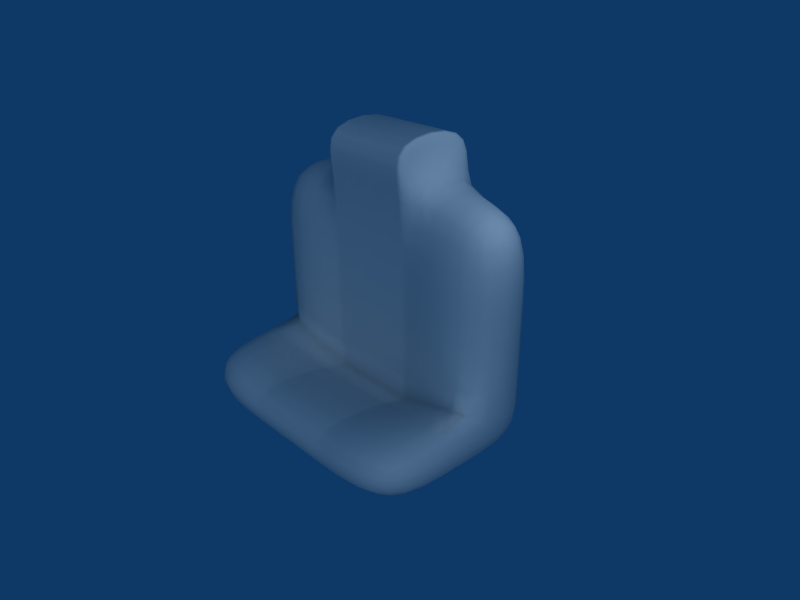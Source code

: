 # Source: seat.blend  (saved by Blender 2.43.0; exported with 4.5.12 LTS)
import bpy
from mathutils import Matrix  # noqa: F401  (used for matrix-valued properties, if any)

bpy.ops.wm.read_factory_settings(use_empty=True)
scene = bpy.context.scene
scene.name = 'Scene'

# ---- collections
col_collection_1 = bpy.data.collections.new('Collection 1'); scene.collection.children.link(col_collection_1)

# ---- materials (node trees are filled in below, after node groups)
mat_material = bpy.data.materials.new('Material')
mat_material.alpha_threshold = 0.0
mat_material.diffuse_color = (0.7412, 0.7412, 0.7412, 1.0)
mat_material.roughness = 0.5
mat_material.line_color = (0.0, 0.0, 0.0, 1.0)

# ---- material node trees

# ---- world
world_world = bpy.data.worlds.new('World'); scene.world = world_world
world_world.color = (0.05656, 0.2208, 0.4)
world_world.use_sun_shadow = False
world_world.sun_shadow_jitter_overblur = 0.0
world_world.cycles.sampling_method = 'MANUAL'
world_world.cycles.sample_map_resolution = 256

# ---- cameras
cam_camera = bpy.data.cameras.new('Camera')
cam_camera.passepartout_alpha = 0.2
cam_camera.clip_end = 100.0
cam_camera.lens = 35.0
cam_camera.ortho_scale = 7.314
cam_camera.show_passepartout = False
cam_camera.show_safe_areas = True
cam_camera.dof.focus_distance = 0.0
cam_camera.dof.aperture_fstop = 128.0

# ---- lights
light_lamp = bpy.data.lights.new('Lamp', 'SUN')
light_lamp.transmission_factor = 0.0
light_lamp.angle = 1.571
light_lamp.energy = 1.0
light_lamp.shadow_buffer_clip_start = 0.5
light_lamp.shadow_soft_size = 1.0
light_lamp.shadow_cascade_max_distance = 1000.0
light_lamp.cycles.use_multiple_importance_sampling = False
light_spot = bpy.data.lights.new('Spot', 'POINT')
light_spot.transmission_factor = 0.0
light_spot.cutoff_distance = 30.0
light_spot.energy = 100.0
light_spot.shadow_buffer_clip_start = 1.001
light_spot.shadow_soft_size = 1.0
light_spot.shadow_maximum_resolution = 0.006
light_spot.use_absolute_resolution = True
light_spot.cycles.use_multiple_importance_sampling = False

# ---- meshes
me_cube = bpy.data.meshes.new('Cube')
me_cube.from_pydata([(-1.0, 1.05, -1.0), (-1.0, -0.95, -1.05), (-3.0, -0.95, -1.05), (-3.0, 1.05, -1.0), (-1.0, 1.05, 0.0), (-1.0, -0.65, -0.25), (-3.0, -0.95, 0.45), (-3.0, 1.05, 0.0), (-3.0, -0.95, 2.0), (-3.0, 1.05, 2.0), (-1.0, -0.65, 2.0), (-1.0, 1.05, 2.0), (-1.0, 1.05, 4.0), (-1.0, -0.65, 4.0), (-3.0, 1.05, 4.0), (-3.0, -0.95, 4.0), (-1.0, -3.0, 0.25), (-3.0, -3.0, 0.45), (-3.0, -3.0, -1.05), (-1.0, -3.0, -1.05), (1.0, -3.0, -1.05), (1.0, -0.95, -1.05), (1.0, -3.0, 0.25), (1.0, -0.65, -0.25), (1.0, -0.65, 2.0), (1.0, -0.65, 4.0), (1.0, 1.05, 4.0), (1.0, 1.05, 2.0), (1.0, 1.05, 3.725e-07), (1.0, 1.05, -1.0), (3.0, -0.95, -1.05), (3.0, 1.05, -1.0), (3.0, 1.05, 7.898e-07), (3.0, -0.95, 0.45), (3.0, -0.95, 2.0), (3.0, 1.05, 2.0), (3.0, 1.05, 4.0), (3.0, -0.95, 4.0), (3.0, -3.0, 0.45), (3.0, -3.0, -1.05), (-1.0, 1.05, 5.0), (1.0, 1.05, 5.0), (1.0, -0.95, 5.0), (-1.0, -0.95, 5.0), (-0.9, -0.95, -1.05), (-0.9, -3.0, -1.05), (-0.9, -3.0, 0.25), (-0.9, -0.65, -0.25), (-0.9, -0.65, 2.0), (-0.9, -0.65, 4.0), (-0.9, 1.05, 4.0), (-0.9, 1.05, 2.0), (-0.9, 1.05, 1.863e-08), (-0.9, 1.05, -1.0), (-0.9, 1.05, 5.0), (-0.9, -0.95, 5.0), (-0.7995, -0.95, -1.05), (-0.7995, -3.0, -1.05), (-0.7995, -3.0, 0.25), (-0.7995, -0.65, -0.25), (-0.7995, -0.65, 2.0), (-0.7995, -0.65, 4.0), (-0.7995, 1.05, 4.0), (-0.7995, 1.05, 2.0), (-0.7995, 1.05, 5.225e-08), (-0.7995, 1.05, -1.0), (-0.7995, 1.05, 5.0), (-0.7995, -0.95, 5.0), (0.9, -0.95, -1.05), (0.9, -3.0, -1.05), (0.9, -3.0, 0.25), (0.9, -0.65, -0.25), (0.9, -0.65, 2.0), (0.9, -0.65, 4.0), (0.9, 1.05, 4.0), (0.9, 1.05, 2.0), (0.9, 1.05, 3.725e-07), (0.9, 1.05, -1.0), (0.9, 1.05, 5.0), (0.9, -0.95, 5.0), (0.8, -0.95, -1.05), (0.8, -3.0, -1.05), (0.8, -3.0, 0.25), (0.8, -0.65, -0.25), (0.8, -0.65, 2.0), (0.8, -0.65, 4.0), (0.8, 1.05, 4.0), (0.8, 1.05, 2.0), (0.8, 1.05, 3.725e-07), (0.8, 1.05, -1.0), (0.8, 1.05, 5.0), (0.8, -0.95, 5.0)], [], [(0, 1, 2, 3), (2, 6, 7, 3), (4, 0, 3, 7), (7, 6, 8, 9), (6, 5, 10, 8), (4, 7, 9, 11), (11, 9, 14, 12), (8, 10, 13, 15), (9, 8, 15, 14), (12, 14, 15, 13), (5, 6, 17, 16), (6, 2, 18, 17), (2, 1, 19, 18), (19, 16, 17, 18), (21, 29, 31, 30), (29, 28, 32, 31), (24, 23, 33, 34), (28, 27, 35, 32), (27, 26, 36, 35), (26, 25, 37, 36), (25, 24, 34, 37), (23, 22, 38, 33), (22, 20, 39, 38), (20, 21, 30, 39), (31, 32, 33, 30), (33, 32, 35, 34), (34, 35, 36, 37), (30, 33, 38, 39), (25, 26, 41, 42), (12, 13, 43, 40), (1, 44, 45, 19), (19, 45, 46, 16), (16, 46, 47, 5), (10, 48, 49, 13), (12, 50, 51, 11), (11, 51, 52, 4), (5, 47, 48, 10), (53, 0, 4, 52), (0, 53, 44, 1), (50, 12, 40, 54), (13, 49, 55, 43), (43, 55, 54, 40), (44, 56, 57, 45), (45, 57, 58, 46), (46, 58, 59, 47), (48, 60, 61, 49), (50, 62, 63, 51), (51, 63, 64, 52), (47, 59, 60, 48), (52, 64, 65, 53), (53, 65, 56, 44), (62, 50, 54, 66), (49, 61, 67, 55), (55, 67, 66, 54), (68, 21, 20, 69), (69, 20, 22, 70), (70, 22, 23, 71), (72, 24, 25, 73), (74, 26, 27, 75), (75, 27, 28, 76), (71, 23, 24, 72), (76, 28, 29, 77), (77, 29, 21, 68), (26, 74, 78, 41), (73, 25, 42, 79), (79, 42, 41, 78), (56, 80, 81, 57), (80, 68, 69, 81), (57, 81, 82, 58), (81, 69, 70, 82), (58, 82, 83, 59), (82, 70, 71, 83), (60, 84, 85, 61), (84, 72, 73, 85), (62, 86, 87, 63), (86, 74, 75, 87), (63, 87, 88, 64), (87, 75, 76, 88), (59, 83, 84, 60), (83, 71, 72, 84), (64, 88, 89, 65), (88, 76, 77, 89), (65, 89, 80, 56), (89, 77, 68, 80), (74, 86, 90, 78), (86, 62, 66, 90), (61, 85, 91, 67), (85, 73, 79, 91), (67, 91, 90, 66), (91, 79, 78, 90)])
me_cube.polygons.foreach_set('use_smooth', [True] * 90)
_k = {(4, 7): 1.0, (5, 6): 1.0, (6, 7): 1.0, (28, 32): 1.0, (23, 33): 1.0, (5, 47): 1.0, (4, 52): 1.0, (47, 59): 1.0, (52, 64): 1.0, (23, 71): 1.0, (28, 76): 1.0, (71, 83): 1.0, (59, 83): 1.0, (76, 88): 1.0, (64, 88): 1.0}
me_cube.attributes.new('crease_edge', 'FLOAT', 'EDGE').data.foreach_set('value', [_k.get((min(e.vertices), max(e.vertices)), 0.0) for e in me_cube.edges])
me_cube.materials.append(mat_material)
me_cube.use_remesh_preserve_volume = False
me_cube.use_remesh_preserve_attributes = False
me_cube.use_mirror_vertex_groups = False
me_cube.update()

# ---- objects
ob_lamp_001 = bpy.data.objects.new('Lamp.001', light_lamp)
ob_seat = bpy.data.objects.new('Seat', me_cube)
ob_lamp = bpy.data.objects.new('Lamp', light_spot)
ob_camera = bpy.data.objects.new('Camera', cam_camera)

# ---- transforms, parenting, visibility, modifiers, constraints
ob_lamp_001.location = (-23.74, -17.45, 13.55)
ob_lamp_001.rotation_euler = (1.109, 0.01082, 0.8149)
ob_lamp_001.lock_rotations_4d = False
ob_lamp_001.empty_display_type = 'ARROWS'
ob_lamp_001.color = (0.0, 0.0, 0.0, 1.0)
ob_lamp_001.lineart.crease_threshold = 0.0
ob_seat.location = (0.0, 0.0, 0.0)
ob_seat.lock_rotations_4d = False
ob_seat.empty_display_type = 'ARROWS'
ob_seat.color = (0.0, 0.0, 0.0, 1.0)
ob_seat.lineart.crease_threshold = 0.0
_m = ob_seat.modifiers.new('Subsurf', 'SUBSURF')
_m.uv_smooth = 'PRESERVE_CORNERS'
_m.quality = 2
_m.levels = 2
_m.show_only_control_edges = False
ob_lamp.location = (4.076, 1.005, 5.904)
ob_lamp.rotation_euler = (0.6503, 0.05522, 1.866)
ob_lamp.lock_rotations_4d = False
ob_lamp.empty_display_type = 'ARROWS'
ob_lamp.color = (0.0, 0.0, 0.0, 0.0)
ob_lamp.lineart.crease_threshold = 0.0
ob_camera.location = (10.41, -9.576, 8.405)
ob_camera.rotation_euler = (1.109, 0.01082, 0.8149)
ob_camera.lock_rotations_4d = False
ob_camera.empty_display_type = 'ARROWS'
ob_camera.color = (0.0, 0.0, 0.0, 0.0)
ob_camera.display_type = 'WIRE'
ob_camera.lineart.crease_threshold = 0.0

# ---- collection membership
col_collection_1.objects.link(ob_lamp_001)
col_collection_1.objects.link(ob_seat)
col_collection_1.objects.link(ob_lamp)
col_collection_1.objects.link(ob_camera)

# ---- scene / render settings (as saved in the file)
scene.camera = ob_camera
scene.frame_start = 1; scene.frame_end = 250; scene.frame_set(21)
scene.render.engine = 'BLENDER_EEVEE_NEXT'
scene.render.image_settings.file_format = 'JPEG'
scene.render.image_settings.color_mode = 'RGB'
scene.render.image_settings.compression = 90
scene.render.resolution_x = 800
scene.render.resolution_y = 600
scene.render.resolution_percentage = 50
scene.render.pixel_aspect_x = 100.0
scene.render.pixel_aspect_y = 100.0
scene.render.fps = 25
scene.render.dither_intensity = 0.0
scene.render.use_compositing = False
scene.render.use_sequencer = False
scene.render.bake_margin = 2
scene.render.bake_bias = 0.0
scene.render.use_stamp_time = False
scene.render.use_stamp_date = False
scene.render.use_stamp_frame = False
scene.render.use_stamp_camera = False
scene.render.use_stamp_scene = False
scene.render.use_stamp_filename = False
scene.render.use_stamp_render_time = False
scene.render.stamp_font_size = 0
scene.cycles.use_denoising = False
scene.cycles.samples = 10
scene.cycles.sampling_pattern = 'TABULATED_SOBOL'
scene.cycles.light_sampling_threshold = 0.0
scene.cycles.use_adaptive_sampling = False
scene.cycles.use_light_tree = False
scene.cycles.blur_glossy = 0.0
scene.cycles.volume_bounces = 1
scene.cycles.pixel_filter_type = 'GAUSSIAN'
scene.cycles.sample_clamp_indirect = 0.0
scene.view_settings.view_transform = 'Raw'
bpy.context.view_layer.update()
